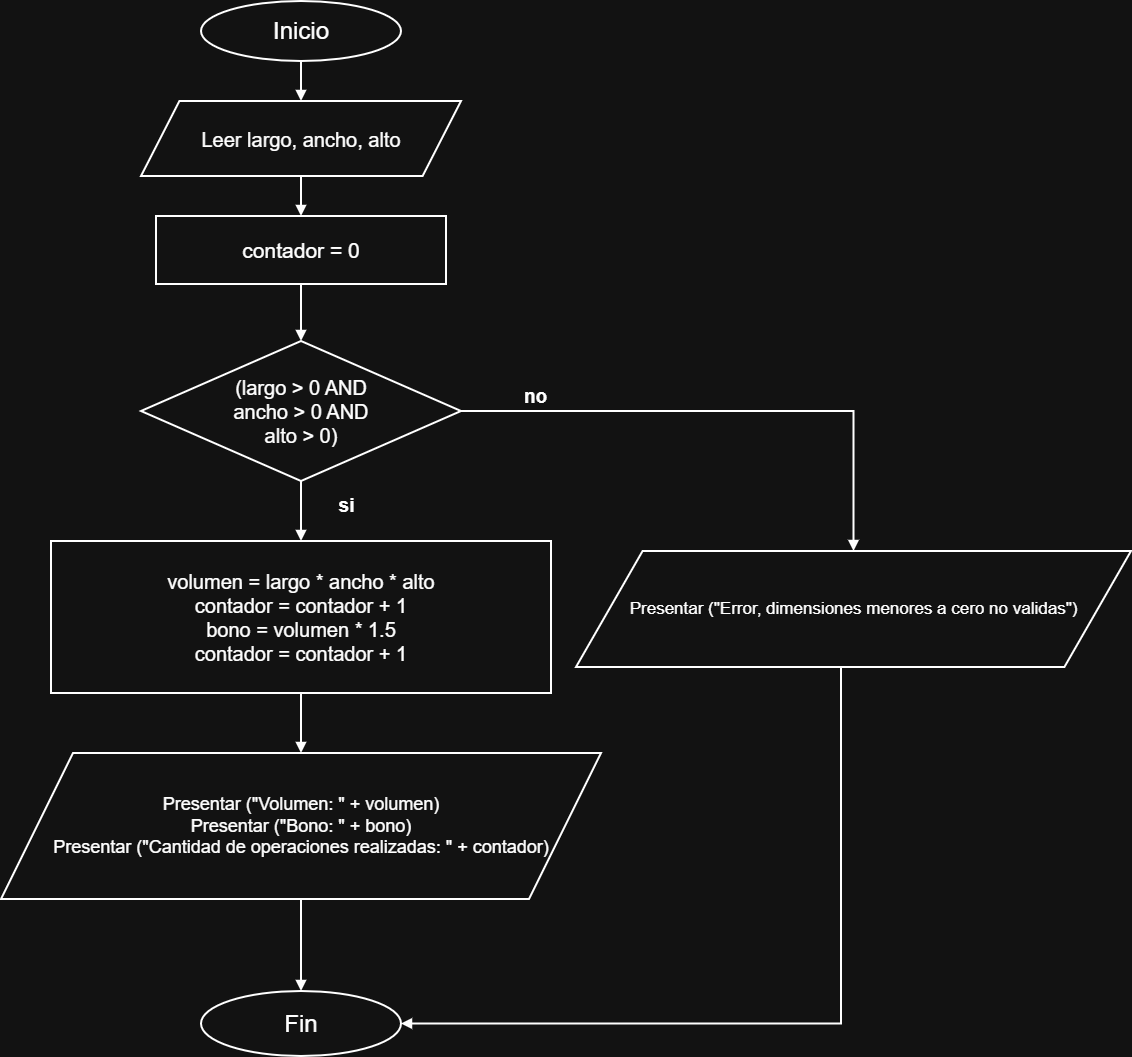

The diagram above was exported from draw.io. Its source (the exported page's mxGraphModel, read from the mxfile embedded in the PNG):
<mxGraphModel dx="2098" dy="1090" grid="1" gridSize="10" guides="1" tooltips="1" connect="1" arrows="1" fold="1" page="1" pageScale="1" pageWidth="827" pageHeight="1169" math="0" shadow="0">
  <root>
    <mxCell id="0" />
    <mxCell id="1" parent="0" />
    <mxCell id="Rg_Ybie_xjVV_eqwctp_-142" parent="1" style="ellipse;html=1;whiteSpace=wrap;align=center;verticalAlign=middle;strokeWidth=2;fontFamily=Arial;fontSize=18;fontSize=24;fontStyle=1;" value="&lt;span style=&quot;font-weight: normal;&quot;&gt;Inicio&lt;/span&gt;" vertex="1">
      <mxGeometry height="60" width="200" x="240" y="20" as="geometry" />
    </mxCell>
    <mxCell id="Rg_Ybie_xjVV_eqwctp_-143" parent="1" style="shape=parallelogram;perimeter=parallelogramPerimeter;size=0.12;html=1;whiteSpace=wrap;align=center;verticalAlign=middle;strokeWidth=2;fontFamily=Arial;fontSize=18;fontSize=20;fontStyle=0;" value="Leer largo, ancho, alto" vertex="1">
      <mxGeometry height="75" width="320" x="180" y="120" as="geometry" />
    </mxCell>
    <mxCell id="Rg_Ybie_xjVV_eqwctp_-144" parent="1" style="rounded=0;html=1;whiteSpace=wrap;align=center;verticalAlign=middle;strokeWidth=2;fontFamily=Arial;fontSize=18;fontSize=21;fontStyle=0;" value="contador = 0" vertex="1">
      <mxGeometry height="68" width="290" x="195" y="235" as="geometry" />
    </mxCell>
    <mxCell id="Rg_Ybie_xjVV_eqwctp_-145" parent="1" style="rhombus;html=1;whiteSpace=wrap;align=center;verticalAlign=middle;strokeWidth=2;fontFamily=Arial;fontSize=18;fontSize=20;fontStyle=1;" value="&lt;span style=&quot;font-weight: normal;&quot;&gt;(largo &amp;gt; 0 AND&lt;br&gt;ancho &amp;gt; 0 AND&lt;br&gt;alto &amp;gt; 0)&lt;/span&gt;" vertex="1">
      <mxGeometry height="140" width="320" x="180" y="360" as="geometry" />
    </mxCell>
    <mxCell id="Rg_Ybie_xjVV_eqwctp_-146" parent="1" style="rounded=0;html=1;whiteSpace=wrap;align=center;verticalAlign=middle;strokeWidth=2;fontFamily=Arial;fontSize=18;fontSize=20;fontStyle=0;" value="volumen = largo * ancho * alto&lt;br&gt;contador = contador + 1&lt;br&gt;bono = volumen * 1.5&lt;br&gt;contador = contador + 1" vertex="1">
      <mxGeometry height="152" width="500" x="90" y="560" as="geometry" />
    </mxCell>
    <mxCell id="Rg_Ybie_xjVV_eqwctp_-147" parent="1" style="shape=parallelogram;perimeter=parallelogramPerimeter;size=0.12;html=1;whiteSpace=wrap;align=center;verticalAlign=middle;strokeWidth=2;fontFamily=Arial;fontSize=18;fontSize=18;fontStyle=0;" value="Presentar (&quot;Volumen: &quot; + volumen)&lt;br&gt;Presentar (&quot;Bono: &quot; + bono)&lt;br&gt;Presentar (&quot;Cantidad de operaciones realizadas: &quot; + contador)" vertex="1">
      <mxGeometry height="146" width="600" x="40" y="772" as="geometry" />
    </mxCell>
    <mxCell id="Rg_Ybie_xjVV_eqwctp_-148" parent="1" style="shape=parallelogram;perimeter=parallelogramPerimeter;size=0.12;html=1;whiteSpace=wrap;align=center;verticalAlign=middle;strokeWidth=2;fontFamily=Arial;fontSize=18;fontSize=17;fontStyle=0;" value="Presentar (&quot;Error, dimensiones menores a cero no validas&quot;)" vertex="1">
      <mxGeometry height="116" width="555" x="615" y="570" as="geometry" />
    </mxCell>
    <mxCell id="Rg_Ybie_xjVV_eqwctp_-149" parent="1" style="ellipse;html=1;whiteSpace=wrap;align=center;verticalAlign=middle;strokeWidth=2;fontFamily=Arial;fontSize=18;fontSize=24;fontStyle=1;" value="&lt;span style=&quot;font-weight: normal;&quot;&gt;Fin&lt;/span&gt;" vertex="1">
      <mxGeometry height="65" width="200" x="240" y="1010" as="geometry" />
    </mxCell>
    <mxCell id="Rg_Ybie_xjVV_eqwctp_-150" edge="1" parent="1" source="Rg_Ybie_xjVV_eqwctp_-142" style="edgeStyle=segmentEdgeStyle;rounded=0;orthogonalLoop=1;html=1;strokeWidth=2;endArrow=block;endFill=1;exitX=.5;exitY=1;exitDx=0;exitDy=0;entryX=.5;entryY=0;entryDx=0;entryDy=0;" target="Rg_Ybie_xjVV_eqwctp_-143" value="">
      <mxGeometry relative="1" as="geometry" />
    </mxCell>
    <mxCell id="Rg_Ybie_xjVV_eqwctp_-151" edge="1" parent="1" source="Rg_Ybie_xjVV_eqwctp_-143" style="edgeStyle=segmentEdgeStyle;rounded=0;orthogonalLoop=1;html=1;strokeWidth=2;endArrow=block;endFill=1;exitX=.5;exitY=1;exitDx=0;exitDy=0;entryX=.5;entryY=0;entryDx=0;entryDy=0;" target="Rg_Ybie_xjVV_eqwctp_-144" value="">
      <mxGeometry relative="1" as="geometry" />
    </mxCell>
    <mxCell id="Rg_Ybie_xjVV_eqwctp_-152" edge="1" parent="1" source="Rg_Ybie_xjVV_eqwctp_-144" style="edgeStyle=segmentEdgeStyle;rounded=0;orthogonalLoop=1;html=1;strokeWidth=2;endArrow=block;endFill=1;exitX=.5;exitY=1;exitDx=0;exitDy=0;entryX=.5;entryY=0;entryDx=0;entryDy=0;" target="Rg_Ybie_xjVV_eqwctp_-145" value="">
      <mxGeometry relative="1" as="geometry" />
    </mxCell>
    <mxCell id="Rg_Ybie_xjVV_eqwctp_-153" edge="1" parent="1" source="Rg_Ybie_xjVV_eqwctp_-145" style="edgeStyle=segmentEdgeStyle;rounded=0;orthogonalLoop=1;html=1;strokeWidth=2;endArrow=block;endFill=1;exitX=.5;exitY=1;exitDx=0;exitDy=0;entryX=.5;entryY=0;entryDx=0;entryDy=0;" target="Rg_Ybie_xjVV_eqwctp_-146" value="">
      <mxGeometry relative="1" as="geometry" />
    </mxCell>
    <mxCell id="Rg_Ybie_xjVV_eqwctp_-154" edge="1" parent="1" source="Rg_Ybie_xjVV_eqwctp_-146" style="edgeStyle=segmentEdgeStyle;rounded=0;orthogonalLoop=1;html=1;strokeWidth=2;endArrow=block;endFill=1;exitX=.5;exitY=1;exitDx=0;exitDy=0;entryX=.5;entryY=0;entryDx=0;entryDy=0;" target="Rg_Ybie_xjVV_eqwctp_-147" value="">
      <mxGeometry relative="1" as="geometry" />
    </mxCell>
    <mxCell id="Rg_Ybie_xjVV_eqwctp_-155" edge="1" parent="1" source="Rg_Ybie_xjVV_eqwctp_-147" style="edgeStyle=segmentEdgeStyle;rounded=0;orthogonalLoop=1;html=1;strokeWidth=2;endArrow=block;endFill=1;exitX=.5;exitY=1;exitDx=0;exitDy=0;entryX=.5;entryY=0;entryDx=0;entryDy=0;" target="Rg_Ybie_xjVV_eqwctp_-149" value="">
      <mxGeometry relative="1" as="geometry" />
    </mxCell>
    <mxCell id="Rg_Ybie_xjVV_eqwctp_-156" edge="1" parent="1" source="Rg_Ybie_xjVV_eqwctp_-145" style="edgeStyle=segmentEdgeStyle;rounded=0;orthogonalLoop=1;html=1;strokeWidth=2;endArrow=block;endFill=1;exitX=1;exitY=.5;exitDx=0;exitDy=0;entryX=.5;entryY=0;entryDx=0;entryDy=0;" target="Rg_Ybie_xjVV_eqwctp_-148" value="">
      <mxGeometry relative="1" x="-0.0009" as="geometry" />
    </mxCell>
    <mxCell id="Rg_Ybie_xjVV_eqwctp_-157" edge="1" parent="1" source="Rg_Ybie_xjVV_eqwctp_-148" style="edgeStyle=segmentEdgeStyle;rounded=0;orthogonalLoop=1;html=1;strokeWidth=2;endArrow=block;endFill=1;exitX=.5;exitY=1;exitDx=0;exitDy=0;entryX=1;entryY=.5;entryDx=0;entryDy=0;" target="Rg_Ybie_xjVV_eqwctp_-149" value="">
      <mxGeometry relative="1" as="geometry">
        <Array as="points">
          <mxPoint x="880" y="686" />
          <mxPoint x="880" y="1042.5" />
        </Array>
      </mxGeometry>
    </mxCell>
    <mxCell id="Rg_Ybie_xjVV_eqwctp_-158" parent="1" style="text;html=1;fontStyle=1;fontSize=19;align=center;verticalAlign=middle;" value="si" vertex="1">
      <mxGeometry height="30" width="40" x="365" y="510" as="geometry" />
    </mxCell>
    <mxCell id="Rg_Ybie_xjVV_eqwctp_-159" parent="1" style="text;html=1;fontStyle=1;fontSize=19;align=center;verticalAlign=middle;" value="no" vertex="1">
      <mxGeometry height="30" width="40" x="554" y="401" as="geometry" />
    </mxCell>
  </root>
</mxGraphModel>